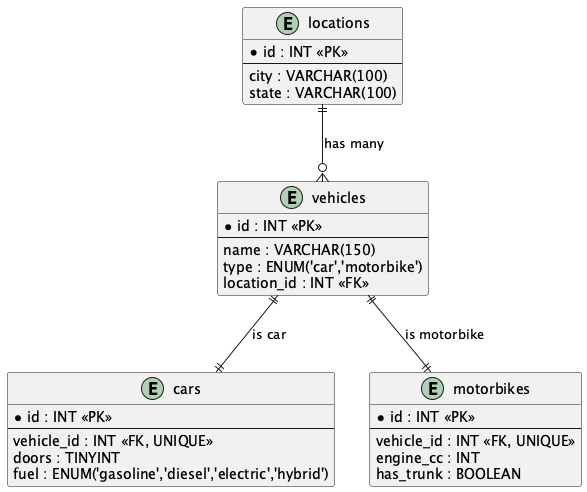

The diagram above was rendered by PlantUML. Its source (embedded in the PNG):
@startuml

entity "locations" as L {
  *id : INT <<PK>>
  --
  city : VARCHAR(100)
  state : VARCHAR(100)
}

entity "vehicles" as V {
  *id : INT <<PK>>
  --
  name : VARCHAR(150)
  type : ENUM('car','motorbike')
  location_id : INT <<FK>>
}

entity "cars" as C {
  *id : INT <<PK>>
  --
  vehicle_id : INT <<FK, UNIQUE>>
  doors : TINYINT
  fuel : ENUM('gasoline','diesel','electric','hybrid')
}

entity "motorbikes" as M {
  *id : INT <<PK>>
  --
  vehicle_id : INT <<FK, UNIQUE>>
  engine_cc : INT
  has_trunk : BOOLEAN
}

' Relationships
L ||--o{ V : "has many"
V ||--|| C : "is car"
V ||--|| M : "is motorbike"

@enduml